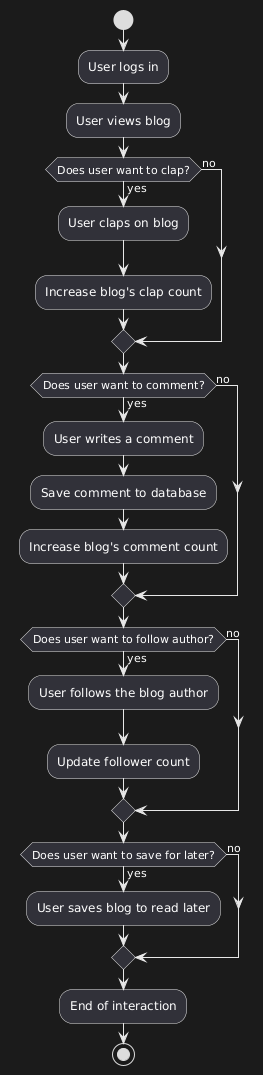

The diagram above was rendered by PlantUML. Its source (embedded in the PNG):
@startuml
start

:User logs in;
:User views blog;

if (Does user want to clap?) then (yes)
  :User claps on blog;
  :Increase blog's clap count;
else (no)
endif

if (Does user want to comment?) then (yes)
  :User writes a comment;
  :Save comment to database;
  :Increase blog's comment count;
else (no)
endif

if (Does user want to follow author?) then (yes)
  :User follows the blog author;
  :Update follower count;
else (no)
endif

if (Does user want to save for later?) then (yes)
  :User saves blog to read later;
else (no)
endif

:End of interaction;
stop
@enduml